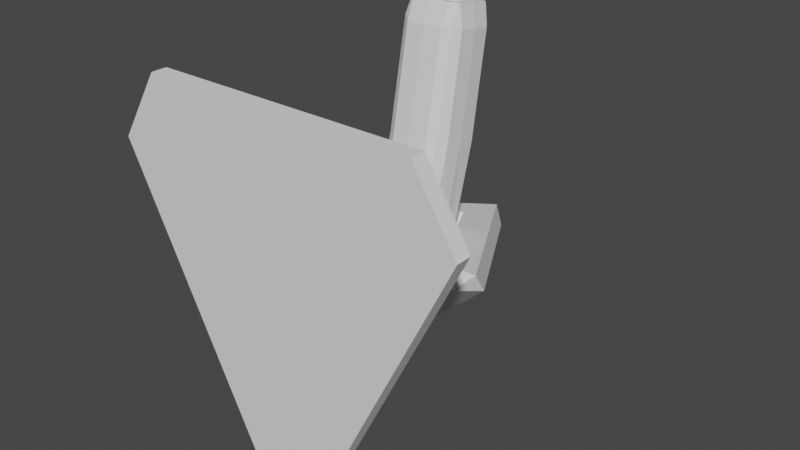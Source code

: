 # Source: candle.blend  (saved by Blender 2.80.75; exported with 4.5.12 LTS)
import bpy
from mathutils import Matrix  # noqa: F401  (used for matrix-valued properties, if any)

bpy.ops.wm.read_factory_settings(use_empty=True)
scene = bpy.context.scene
scene.name = 'Scene'

# ---- collections
col_collection = bpy.data.collections.new('Collection'); scene.collection.children.link(col_collection)

# ---- world
world_world = bpy.data.worlds.new('World'); scene.world = world_world
world_world.use_nodes = True; world_world.node_tree.nodes.clear()
_N = world_world.node_tree.nodes; _L = world_world.node_tree.links
n0 = _N.new('ShaderNodeOutputWorld'); n0.name = 'World Output'; n0.location = (300, 300)
n1 = _N.new('ShaderNodeBackground'); n1.name = 'Background'; n1.location = (10, 300)
n1.inputs[0].default_value = (0.05088, 0.05088, 0.05088, 1.0)
_L.new(n1.outputs[0], n0.inputs[0])
n0.is_active_output = True
world_world.color = (0.05088, 0.05088, 0.05088)
world_world.use_sun_shadow = False
world_world.sun_shadow_jitter_overblur = 0.0

# ---- meshes
me_plane = bpy.data.meshes.new('Plane')
me_plane.from_pydata([(-0.6097, -0.6127, -0.7107), (-0.3715, -0.9244, -0.8417), (-1.203, -0.7788, -0.6521), (4.517e-08, -0.7844, -1.186), (0.1459, -0.3804, -1.631), (-0.1459, -0.3804, -1.631), (0.1459, 1.005, -1.068), (5.448e-08, 0.4157, -0.9505), (-0.1459, 1.005, -1.068), (0.3715, -0.9244, -0.8417), (0.6097, -0.6127, -0.7107), (1.203, -0.7788, -0.6521), (-1.198, -0.9017, -0.4505), (1.198, -0.9017, -0.4505), (5.96e-08, 1.119, -0.9217), (-0.6814, -0.6113, -0.5182), (0.6814, -0.6113, -0.5182), (5.96e-08, 0.5381, -0.7862), (1.057, -1.025, -0.5947), (-1.057, -1.025, -0.5947), (2.98e-08, -0.6264, -1.574), (0.4568, -0.9377, -0.809), (-0.4568, -0.9377, -0.809), (4.517e-08, -0.7656, -1.232), (0.3715, -1.889, -1.435), (-0.3715, -1.889, -1.435), (-1.993e-07, -1.983, -1.869), (-0.2089, -1.763, -2.384), (0.2089, -1.763, -2.384), (1.276, -1.763, 0.8275), (1.574, -1.763, 0.3455), (-1.574, -1.763, 0.3455), (-1.276, -1.763, 0.8275), (-0.3467, -2.018, -2.607), (0.3467, -2.018, -2.607), (1.4, -2.018, 1.05), (1.829, -2.018, 0.357), (-1.829, -2.018, 0.357), (-1.4, -2.018, 1.05), (-0.2091, -0.546, -1.062), (-0.1875, -0.5798, -0.7507), (-0.3115, -0.4589, -0.7783), (-0.185, -0.121, 1.296), (-0.3173, 0.009144, 1.272), (-0.2091, -0.02275, -0.6497), (-0.3115, -0.09339, -0.8617), (-0.1875, 0.02752, -0.8893), (-0.185, 0.5033, 1.182), (-0.3173, 0.3732, 1.205), (0.2091, -0.2091, -1.137), (0.3115, -0.4589, -0.7783), (0.1875, -0.5798, -0.7507), (0.185, -0.121, 1.296), (0.3173, 0.009144, 1.272), (0.1875, 0.02752, -0.8893), (0.3115, -0.09339, -0.8617), (0.3173, 0.3732, 1.205), (0.185, 0.5033, 1.182), (-0.2706, -0.5238, -0.689), (-0.2617, -0.05947, 1.323), (-0.1625, 0.02439, 1.363), (-0.1864, 0.04785, 1.359), (-0.2706, 0.003857, -0.8095), (-0.1864, 0.3676, 1.3), (-0.1625, 0.3911, 1.296), (-0.2617, 0.4554, 1.229), (0.2706, -0.5238, -0.689), (0.1864, 0.04785, 1.359), (0.1625, 0.02439, 1.363), (0.2617, -0.05947, 1.323), (0.2706, 0.003857, -0.8095), (0.1625, 0.3911, 1.296), (0.1864, 0.3676, 1.3), (0.2617, 0.4554, 1.229), (-0.3364, -0.26, -0.7493), (-0.186, -0.319, 0.2636), (-0.3269, -0.1804, 0.2383), (-0.3258, 0.1912, 1.239), (-0.186, 0.3242, 0.1463), (-0.3269, 0.1855, 0.1716), (0.0, 0.06796, -0.8241), (0.0, 0.5117, 1.18), (0.3269, 0.1855, 0.1716), (0.186, 0.3242, 0.1463), (0.3364, -0.26, -0.7493), (0.3258, 0.1912, 1.239), (0.186, -0.319, 0.2636), (0.3269, -0.1804, 0.2383), (0.0, -0.5879, -0.6744), (0.0, -0.1294, 1.297), (0.0, 0.02047, 1.373), (0.2696, -0.2627, 0.2533), (0.192, 0.2094, 1.338), (0.2696, 0.2678, 0.1566), (0.0, 0.3983, 1.304), (-0.2696, 0.2678, 0.1566), (-0.192, 0.2094, 1.338), (-0.2696, -0.2627, 0.2533), (0.0, 0.3325, 0.1447), (-0.3354, 0.002578, 0.205), (0.3354, 0.002578, 0.205), (0.0, -0.3274, 0.2652), (0.0, -0.03117, 1.515), (0.1952, -0.02613, 1.505), (-0.1952, -0.02613, 1.505), (0.2683, 0.2328, 1.467), (0.2615, 0.4232, 1.423), (0.2615, 0.03913, 1.493), (0.0, 0.4968, 1.419), (-0.1952, 0.4885, 1.411), (0.1952, 0.4885, 1.411), (-0.2683, 0.2328, 1.467), (-0.2615, 0.03913, 1.493), (-0.2615, 0.4232, 1.423), (0.0, 0.03916, 1.502), (0.1646, 0.04315, 1.492), (-0.1646, 0.04315, 1.492), (0.1969, 0.2328, 1.467), (0.1911, 0.3931, 1.428), (0.1911, 0.06925, 1.487), (0.0, 0.4265, 1.432), (-0.1646, 0.4192, 1.423), (0.1646, 0.4192, 1.423), (-0.1969, 0.2328, 1.467), (-0.1911, 0.06925, 1.487), (-0.1911, 0.3931, 1.428), (-0.1459, 0.4376, -1.299), (0.1459, 0.2367, -1.38), (0.07476, 0.3169, -1.267), (0.1459, 0.6529, -1.211), (0.7976, -0.3645, -0.9214), (0.3467, -1.858, -2.607), (1.829, -1.858, 0.357), (1.4, -1.858, 1.05), (-1.4, -1.858, 1.05), (-1.829, -1.858, 0.357), (-0.3467, -1.858, -2.607), (-0.5158, -1.763, 0.8275), (-0.7581, -1.825, 0.7418), (-0.9101, -1.763, 0.8275), (-0.8829, -1.818, 0.9564), (-0.7969, -1.763, -0.1402), (1.315, -1.763, -0.1714), (1.318, -1.799, -0.09437), (1.413, -1.763, 0.02338), (1.425, -1.809, -0.1925), (0.8803, -1.763, 0.1888), (-0.01083, 0.1789, 1.232), (-0.01083, 0.2002, 1.228), (0.01083, 0.1789, 1.232), (0.01083, 0.2002, 1.228), (-0.005816, 0.1889, 1.511), (-0.006846, 0.2091, 1.503), (0.01478, 0.2102, 1.503), (0.01581, 0.1901, 1.511), (-0.7412, 0.000398, -0.8338), (-0.722, 0.03283, -0.8414), (-0.7053, 0.06092, -0.8479), (-0.4907, -0.2896, -0.5932), (-0.6838, -0.03435, -0.6527), (-0.7309, -0.1138, -0.6904), (-0.7852, -0.2055, -0.6128), (-0.5745, -0.1504, -1.075), (0.5493, -1.858, -2.202), (0.3476, -1.763, -2.107), (0.5513, -2.018, -2.198), (-0.04762, -1.858, -2.607), (-0.06347, -2.018, -2.607), (0.07285, -1.763, -2.384), (0.1259, -1.763, -2.278), (0.1162, -1.763, -1.995)], [], [(2, 155, 162, 157, 8, 126, 5), (6, 11, 4, 127, 130, 129), (3, 9, 24, 26), (12, 2, 19), (20, 5, 4), (6, 8, 14), (18, 11, 13), (12, 19, 18, 13), (6, 14, 13, 11), (5, 20, 19, 2), (2, 12, 161, 155), (4, 5, 126, 127), (11, 18, 20, 4), (10, 7, 0), (15, 12, 13, 16), (16, 13, 14, 17), (17, 14, 159, 158), (0, 15, 16, 10), (10, 16, 17, 7), (7, 17, 158, 15, 0), (22, 21, 18, 19), (23, 22, 19, 20), (21, 23, 20, 18), (1, 9, 21, 22), (3, 1, 22, 23), (9, 3, 23, 21), (25, 26, 24), (1, 3, 26, 25), (9, 1, 25, 24), (30, 144, 146, 142, 164, 170, 169, 168, 27, 31, 32, 139, 141, 137, 29), (36, 35, 38, 37, 33, 167, 34, 165), (135, 136, 33, 37), (133, 134, 38, 35), (131, 163, 165, 34), (136, 166, 167, 33), (134, 135, 37, 38), (132, 133, 35, 36), (101, 89, 42, 75), (100, 85, 53, 87), (99, 77, 48, 79), (98, 81, 57, 83), (39, 40, 58, 41), (42, 104, 59), (44, 45, 62, 46), (49, 50, 66, 51), (44, 39, 41, 74, 45), (97, 59, 43, 76), (111, 113, 48, 77), (95, 62, 45, 79), (108, 110, 57, 81), (93, 70, 54, 83), (105, 107, 53, 85), (91, 66, 50, 87), (39, 49, 51, 88, 40), (102, 104, 42, 89), (103, 102, 89, 52), (69, 91, 87, 53), (52, 86, 91, 69), (86, 51, 66, 91), (106, 105, 85, 56), (90, 68, 67, 92, 72, 71, 94, 64, 63, 96, 61, 60), (73, 93, 83, 57), (56, 82, 93, 73), (82, 55, 70, 93), (109, 108, 81, 47), (65, 95, 79, 48), (47, 78, 95, 65), (78, 46, 62, 95), (112, 111, 77, 43), (58, 97, 76, 41), (40, 75, 97, 58), (75, 42, 59, 97), (110, 73, 57), (110, 106, 73), (106, 56, 73), (107, 69, 53), (107, 103, 69), (103, 52, 69), (113, 65, 48), (113, 109, 65), (109, 47, 65), (59, 112, 43), (59, 104, 112), (80, 98, 83, 54), (46, 78, 98, 80), (78, 47, 81, 98), (74, 99, 79, 45), (41, 76, 99, 74), (76, 43, 77, 99), (84, 100, 87, 50), (55, 82, 100, 84), (82, 56, 85, 100), (88, 101, 75, 40), (51, 86, 101, 88), (86, 52, 89, 101), (115, 114, 102, 103), (114, 116, 104, 102), (118, 117, 105, 106), (117, 119, 107, 105), (121, 120, 108, 109), (120, 122, 110, 108), (124, 123, 111, 112), (123, 125, 113, 111), (122, 118, 106, 110), (119, 115, 103, 107), (125, 121, 109, 113), (116, 124, 112, 104), (68, 90, 114, 115), (90, 60, 116, 114), (72, 92, 117, 118), (92, 67, 119, 117), (64, 94, 120, 121), (94, 71, 122, 120), (61, 96, 123, 124), (96, 63, 125, 123), (71, 72, 118, 122), (67, 68, 115, 119), (63, 64, 121, 125), (60, 61, 124, 116), (127, 126, 128), (128, 126, 129), (129, 126, 8, 6), (129, 130, 128), (128, 130, 127), (28, 164, 163, 131), (30, 29, 133, 132), (29, 137, 140, 139, 32, 134, 133), (32, 31, 135, 134), (31, 27, 136, 135), (27, 168, 166, 136), (139, 140, 138), (138, 140, 137), (137, 141, 138), (138, 141, 139), (144, 145, 143), (143, 145, 142), (142, 146, 143), (143, 146, 144), (148, 150, 149, 147), (149, 154, 151, 147), (150, 153, 154, 149), (148, 152, 153, 150), (147, 151, 152, 148), (154, 153, 152, 151), (158, 161, 12, 15), (161, 158, 160), (160, 158, 159), (155, 161, 160, 156), (156, 160, 159, 157), (157, 159, 14, 8), (157, 162, 156), (156, 162, 155), (165, 163, 132, 36), (166, 168, 28, 131), (167, 166, 131, 34), (163, 164, 142, 145, 144, 30, 132), (168, 169, 170, 164, 28)])
_uv = me_plane.uv_layers.new(name='UVMap')
_uv.uv.foreach_set('vector', [0.0, 0.0, 0.0, 0.0, 0.0, 0.0, 0.0, 0.0, 0.0, 0.0, 0.0, 0.0, 0.0, 0.0, 0.0, 0.0, 0.0, 0.0, 0.0, 0.0, 0.0, 0.0, 0.0, 0.0, 0.0, 0.0, 0.0, 0.0, 0.0, 0.0, 0.0, 0.0, 0.0, 0.0, 0.0, 0.0, 0.0, 0.0, 0.0, 0.0, 0.0, 0.0, 0.0, 0.0, 0.0, 0.0, 0.0, 0.0, 0.0, 0.0, 0.0, 0.0, 0.0, 0.0, 0.0, 0.0, 0.0, 0.0, 0.0, 0.0, 0.0, 0.0, 0.0, 0.0, 0.0, 0.0, 0.0, 0.0, 0.0, 0.0, 0.0, 0.0, 0.0, 0.0, 0.0, 0.0, 0.0, 0.0, 0.0, 0.0, 0.0, 0.0, 0.0, 0.0, 0.0, 0.0, 0.0, 0.0, 0.0, 0.0, 0.0, 0.0, 0.0, 0.0, 0.0, 0.0, 0.0, 0.0, 0.0, 0.0, 0.0, 0.0, 0.0, 0.0, 0.0, 0.0, 0.0, 0.0, 0.0, 0.0, 0.0, 0.0, 0.0, 0.0, 0.0, 0.0, 0.0, 0.0, 0.0, 0.0, 0.0, 0.0, 0.0, 0.0, 0.0, 0.0, 0.0, 0.0, 0.0, 0.0, 0.0, 0.0, 0.0, 0.0, 0.0, 0.0, 0.0, 0.0, 0.0, 0.0, 0.0, 0.0, 0.0, 0.0, 0.0, 0.0, 0.0, 0.0, 0.0, 0.0, 0.0, 0.0, 0.0, 0.0, 0.0, 0.0, 0.0, 0.0, 0.0, 0.0, 0.0, 0.0, 0.0, 0.0, 0.0, 0.0, 0.0, 0.0, 0.0, 0.0, 0.0, 0.0, 0.0, 0.0, 0.0, 0.0, 0.0, 0.0, 0.0, 0.0, 0.0, 0.0, 0.0, 0.0, 0.0, 0.0, 0.0, 0.0, 0.0, 0.0, 0.0, 0.0, 0.0, 0.0, 0.0, 0.0, 0.0, 0.0, 0.0, 0.0, 0.0, 0.0, 0.0, 0.0, 0.0, 0.0, 0.0, 0.0, 0.0, 0.0, 0.0, 0.0, 0.0, 0.0, 0.0, 0.0, 0.0, 0.0, 0.0, 0.0, 0.0, 0.0, 0.0, 0.0, 0.0, 0.0, 0.0, 0.0, 0.0, 0.0, 0.0, 0.0, 0.0, 0.0, 0.0, 0.0, 0.0, 0.0, 0.0, 0.0, 0.0, 0.0, 0.0, 0.0, 0.0, 0.0, 0.0, 0.0, 0.0, 0.0, 0.0, 0.0, 0.0, 0.0, 0.0, 0.0, 0.0, 0.0, 0.0, 0.0, 0.0, 0.0, 0.0, 0.0, 0.0, 0.0, 0.0, 0.0, 0.0, 0.0, 0.0, 0.0, 0.0, 0.0, 0.0, 0.0, 0.0, 0.0, 0.0, 0.0, 0.0, 0.0, 0.0, 0.0, 0.0, 0.0, 0.0, 0.0, 0.0, 0.0, 0.0, 0.0, 0.0, 0.0, 0.0, 0.0, 0.0, 0.0, 0.0, 0.0, 0.0, 0.0, 0.0, 0.0, 0.0, 0.0, 0.0, 0.0, 0.0, 0.0, 0.0, 0.0, 0.0, 0.0, 0.0, 0.0, 0.0, 0.0, 0.0, 0.0, 0.0, 0.0, 0.0, 0.0, 0.0, 0.0, 0.5, 0.875, 0.5768, 0.875, 0.5768, 0.9518, 0.5, 0.9518, 0.5, 0.625, 0.5768, 0.625, 0.5768, 0.7018, 0.5, 0.7018, 0.5, 0.125, 0.5768, 0.125, 0.5768, 0.2018, 0.5, 0.2018, 0.5, 0.375, 0.5768, 0.375, 0.5768, 0.4518, 0.5, 0.4518, 0.1732, 0.7018, 0.1732, 0.75, 0.1491, 0.7259, 0.125, 0.7018, 0.5768, 0.9518, 0.6009, 0.9518, 0.5768, 0.9759, 0.1732, 0.5482, 0.125, 0.5482, 0.1491, 0.5241, 0.1732, 0.5, 0.3268, 0.7018, 0.375, 0.7018, 0.3509, 0.7259, 0.3268, 0.75, 0.1732, 0.5482, 0.1732, 0.7018, 0.125, 0.7018, 0.125, 0.625, 0.125, 0.5482, 0.5, 0.9759, 0.5768, 0.9759, 0.5768, 1.0, 0.5, 1.0, 0.8509, 0.625, 0.8509, 0.5482, 0.875, 0.5482, 0.875, 0.625, 0.5, 0.25, 0.4232, 0.25, 0.4232, 0.2018, 0.5, 0.2018, 0.75, 0.5241, 0.6732, 0.5241, 0.6732, 0.5, 0.75, 0.5, 0.5, 0.5, 0.4232, 0.5, 0.4232, 0.4518, 0.5, 0.4518, 0.625, 0.625, 0.625, 0.7018, 0.5768, 0.7018, 0.5768, 0.625, 0.5, 0.75, 0.4232, 0.75, 0.4232, 0.7018, 0.5, 0.7018, 0.1732, 0.7018, 0.3268, 0.7018, 0.3268, 0.75, 0.25, 0.75, 0.1732, 0.75, 0.75, 0.7259, 0.8268, 0.7259, 0.8268, 0.75, 0.75, 0.75, 0.6732, 0.7259, 0.75, 0.7259, 0.75, 0.75, 0.6732, 0.75, 0.5768, 0.75, 0.5, 0.75, 0.5, 0.7018, 0.5768, 0.7018, 0.5768, 0.7982, 0.5, 0.7982, 0.5, 0.75, 0.5768, 0.75, 0.5, 0.7982, 0.4232, 0.7982, 0.4232, 0.75, 0.5, 0.75, 0.625, 0.5482, 0.625, 0.625, 0.5768, 0.625, 0.5768, 0.5482, 0.7346, 0.7123, 0.6743, 0.7015, 0.6614, 0.6922, 0.6582, 0.6295, 0.6722, 0.5645, 0.6823, 0.5556, 0.7447, 0.5564, 0.8094, 0.5563, 0.8178, 0.5657, 0.7936, 0.6561, 0.7187, 0.8006, 0.7436, 0.7724, 0.5768, 0.5, 0.5, 0.5, 0.5, 0.4518, 0.5768, 0.4518, 0.5768, 0.5482, 0.5, 0.5482, 0.5, 0.5, 0.5768, 0.5, 0.5, 0.5482, 0.4232, 0.5482, 0.4232, 0.5, 0.5, 0.5, 0.8268, 0.5241, 0.75, 0.5241, 0.75, 0.5, 0.8268, 0.5, 0.5768, 0.25, 0.5, 0.25, 0.5, 0.2018, 0.5768, 0.2018, 0.5768, 0.2982, 0.5, 0.2982, 0.5, 0.25, 0.5768, 0.25, 0.5, 0.2982, 0.4232, 0.2982, 0.4232, 0.25, 0.5, 0.25, 0.8509, 0.7018, 0.8509, 0.625, 0.875, 0.625, 0.875, 0.7018, 0.4232, 0.9759, 0.5, 0.9759, 0.5, 1.0, 0.4232, 1.0, 0.4232, 0.9518, 0.5, 0.9518, 0.5, 0.9759, 0.4232, 0.9759, 0.5, 0.9518, 0.5768, 0.9518, 0.5768, 0.9759, 0.5, 0.9759, 0.6732, 0.5241, 0.6491, 0.5241, 0.6732, 0.5, 0.6732, 0.5241, 0.6491, 0.5482, 0.6491, 0.5241, 0.6491, 0.5482, 0.625, 0.5482, 0.6491, 0.5241, 0.6491, 0.7018, 0.6491, 0.7259, 0.625, 0.7018, 0.6491, 0.7018, 0.6732, 0.7259, 0.6491, 0.7259, 0.6732, 0.7259, 0.6732, 0.75, 0.6491, 0.7259, 0.8509, 0.5482, 0.8509, 0.5241, 0.875, 0.5482, 0.8509, 0.5482, 0.8268, 0.5241, 0.8509, 0.5241, 0.8268, 0.5241, 0.8268, 0.5, 0.8509, 0.5241, 0.5768, 0.9759, 0.6009, 0.9759, 0.5768, 1.0, 0.5768, 0.9759, 0.6009, 0.9518, 0.6009, 0.9759, 0.4232, 0.375, 0.5, 0.375, 0.5, 0.4518, 0.4232, 0.4518, 0.4232, 0.2982, 0.5, 0.2982, 0.5, 0.375, 0.4232, 0.375, 0.5, 0.2982, 0.5768, 0.2982, 0.5768, 0.375, 0.5, 0.375, 0.4232, 0.125, 0.5, 0.125, 0.5, 0.2018, 0.4232, 0.2018, 0.4232, 0.04817, 0.5, 0.04817, 0.5, 0.125, 0.4232, 0.125, 0.5, 0.04817, 0.5768, 0.04817, 0.5768, 0.125, 0.5, 0.125, 0.4232, 0.625, 0.5, 0.625, 0.5, 0.7018, 0.4232, 0.7018, 0.4232, 0.5482, 0.5, 0.5482, 0.5, 0.625, 0.4232, 0.625, 0.5, 0.5482, 0.5768, 0.5482, 0.5768, 0.625, 0.5, 0.625, 0.4232, 0.875, 0.5, 0.875, 0.5, 0.9518, 0.4232, 0.9518, 0.4232, 0.7982, 0.5, 0.7982, 0.5, 0.875, 0.4232, 0.875, 0.5, 0.7982, 0.5768, 0.7982, 0.5768, 0.875, 0.5, 0.875, 0.6741, 0.703, 0.7359, 0.7129, 0.75, 0.7259, 0.6732, 0.7259, 0.7359, 0.7129, 0.7463, 0.7723, 0.8268, 0.7259, 0.75, 0.7259, 0.6706, 0.5634, 0.6562, 0.6292, 0.625, 0.625, 0.6491, 0.5482, 0.6562, 0.6292, 0.6593, 0.6927, 0.625, 0.7018, 0.625, 0.625, 0.8106, 0.5542, 0.745, 0.5543, 0.75, 0.5241, 0.8268, 0.5241, 0.745, 0.5543, 0.6818, 0.5536, 0.6732, 0.5241, 0.75, 0.5241, 0.715, 0.8076, 0.796, 0.6555, 0.8509, 0.625, 0.6009, 0.9759, 0.796, 0.6555, 0.8202, 0.5643, 0.8509, 0.5482, 0.8509, 0.625, 0.6818, 0.5536, 0.6706, 0.5634, 0.6491, 0.5482, 0.6732, 0.5241, 0.6593, 0.6927, 0.6741, 0.703, 0.6732, 0.7259, 0.625, 0.7018, 0.8202, 0.5643, 0.8106, 0.5542, 0.8268, 0.5241, 0.8509, 0.5482, 0.7463, 0.7723, 0.715, 0.8076, 0.6009, 0.9759, 0.8268, 0.7259, 0.6743, 0.7015, 0.7346, 0.7123, 0.7359, 0.7129, 0.6741, 0.703, 0.7346, 0.7123, 0.7436, 0.7724, 0.7463, 0.7723, 0.7359, 0.7129, 0.6722, 0.5645, 0.6582, 0.6295, 0.6562, 0.6292, 0.6706, 0.5634, 0.6582, 0.6295, 0.6614, 0.6922, 0.6593, 0.6927, 0.6562, 0.6292, 0.8094, 0.5563, 0.7447, 0.5564, 0.745, 0.5543, 0.8106, 0.5542, 0.7447, 0.5564, 0.6823, 0.5556, 0.6818, 0.5536, 0.745, 0.5543, 0.7187, 0.8006, 0.7936, 0.6561, 0.796, 0.6555, 0.715, 0.8076, 0.7936, 0.6561, 0.8178, 0.5657, 0.8202, 0.5643, 0.796, 0.6555, 0.6823, 0.5556, 0.6722, 0.5645, 0.6706, 0.5634, 0.6818, 0.5536, 0.6614, 0.6922, 0.6743, 0.7015, 0.6741, 0.703, 0.6593, 0.6927, 0.8178, 0.5657, 0.8094, 0.5563, 0.8106, 0.5542, 0.8202, 0.5643, 0.7436, 0.7724, 0.7187, 0.8006, 0.715, 0.8076, 0.7463, 0.7723, 0.0, 0.0, 0.0, 0.0, 0.0, 0.0, 0.0, 0.0, 0.0, 0.0, 0.0, 0.0, 0.0, 0.0, 0.0, 0.0, 0.0, 0.0, 0.0, 0.0, 0.0, 0.0, 0.0, 0.0, 0.0, 0.0, 0.0, 0.0, 0.0, 0.0, 0.0, 0.0, 0.0, 0.0, 0.0, 0.0, 0.0, 0.0, 0.0, 0.0, 0.0, 0.0, 0.0, 0.0, 0.0, 0.0, 0.0, 0.0, 0.0, 0.0, 0.0, 0.0, 0.0, 0.0, 0.0, 0.0, 0.0, 0.0, 0.0, 0.0, 0.0, 0.0, 0.0, 0.0, 0.0, 0.0, 0.0, 0.0, 0.0, 0.0, 0.0, 0.0, 0.0, 0.0, 0.0, 0.0, 0.0, 0.0, 0.0, 0.0, 0.0, 0.0, 0.0, 0.0, 0.0, 0.0, 0.0, 0.0, 0.0, 0.0, 0.0, 0.0, 0.0, 0.0, 0.0, 0.0, 0.0, 0.0, 0.0, 0.0, 0.0, 0.0, 0.0, 0.0, 0.0, 0.0, 0.0, 0.0, 0.0, 0.0, 0.0, 0.0, 0.0, 0.0, 0.0, 0.0, 0.0, 0.0, 0.0, 0.0, 0.0, 0.0, 0.0, 0.0, 0.0, 0.0, 0.0, 0.0, 0.0, 0.0, 0.0, 0.0, 0.0, 0.0, 0.125, 0.5, 0.375, 0.5, 0.375, 0.75, 0.125, 0.75, 0.375, 0.75, 0.4749, 0.75, 0.4749, 1.0, 0.375, 1.0, 0.375, 0.5, 0.4749, 0.5, 0.4749, 0.75, 0.375, 0.75, 0.375, 0.25, 0.4749, 0.25, 0.4749, 0.5, 0.375, 0.5, 0.375, 0.0, 0.4749, 0.0, 0.4749, 0.25, 0.375, 0.25, 0.4749, 0.75, 0.4749, 0.5, 0.4749, 0.25, 0.4749, 0.0, 0.0, 0.0, 0.0, 0.0, 0.0, 0.0, 0.0, 0.0, 0.0, 0.0, 0.0, 0.0, 0.0, 0.0, 0.0, 0.0, 0.0, 0.0, 0.0, 0.0, 0.0, 0.0, 0.0, 0.0, 0.0, 0.0, 0.0, 0.0, 0.0, 0.0, 0.0, 0.0, 0.0, 0.0, 0.0, 0.0, 0.0, 0.0, 0.0, 0.0, 0.0, 0.0, 0.0, 0.0, 0.0, 0.0, 0.0, 0.0, 0.0, 0.0, 0.0, 0.0, 0.0, 0.0, 0.0, 0.0, 0.0, 0.0, 0.0, 0.0, 0.0, 0.0, 0.0, 0.0, 0.0, 0.0, 0.0, 0.0, 0.0, 0.0, 0.0, 0.0, 0.0, 0.0, 0.0, 0.0, 0.0, 0.0, 0.0, 0.0, 0.0, 0.0, 0.0, 0.0, 0.0, 0.0, 0.0, 0.0, 0.0, 0.0, 0.0, 0.0, 0.0, 0.0, 0.0, 0.0, 0.0, 0.0, 0.0, 0.0, 0.0, 0.0, 0.0, 0.0])
me_plane.use_remesh_preserve_volume = False
me_plane.use_remesh_preserve_attributes = False
me_plane.use_mirror_vertex_groups = False
me_plane.update()

# ---- objects
ob_plane = bpy.data.objects.new('Plane', me_plane)

# ---- transforms, parenting, visibility, modifiers, constraints
ob_plane.location = (0.0, 0.0, 0.0)
ob_plane.scale = (2.053, 2.053, 2.053)
ob_plane.lineart.crease_threshold = 0.0

# ---- collection membership
col_collection.objects.link(ob_plane)

# ---- scene / render settings (as saved in the file)
scene.frame_start = 1; scene.frame_end = 250; scene.frame_set(1)
scene.render.engine = 'BLENDER_EEVEE_NEXT'
scene.cycles.use_denoising = False
scene.cycles.samples = 128
scene.cycles.sampling_pattern = 'TABULATED_SOBOL'
scene.cycles.use_adaptive_sampling = False
scene.cycles.use_light_tree = False
scene.view_settings.view_transform = 'Filmic'
bpy.context.view_layer.update()

# ---- added for rendering (the .blend has no active camera and no usable light): camera, sun
cam_auto = bpy.data.cameras.new('AutoCamera')
cam_auto.lens = 50.0
cam_auto.sensor_width = 36.0
cam_auto.clip_end = 1000.0
ob_auto_camera = bpy.data.objects.new('AutoCamera', cam_auto)
scene.collection.objects.link(ob_auto_camera)
ob_auto_camera.location = (12.0477, -15.3806, 8.517)
ob_auto_camera.rotation_euler = (1.09748, -7.21219e-08, 0.694738)
scene.camera = ob_auto_camera
light_auto_sun = bpy.data.lights.new('AutoSun', 'SUN')
light_auto_sun.energy = 3.0
light_auto_sun.angle = 0.0523599
ob_auto_sun = bpy.data.objects.new('AutoSun', light_auto_sun)
scene.collection.objects.link(ob_auto_sun)
ob_auto_sun.rotation_euler = (0.872665, 0.174533, 0.523599)
bpy.context.view_layer.update()
